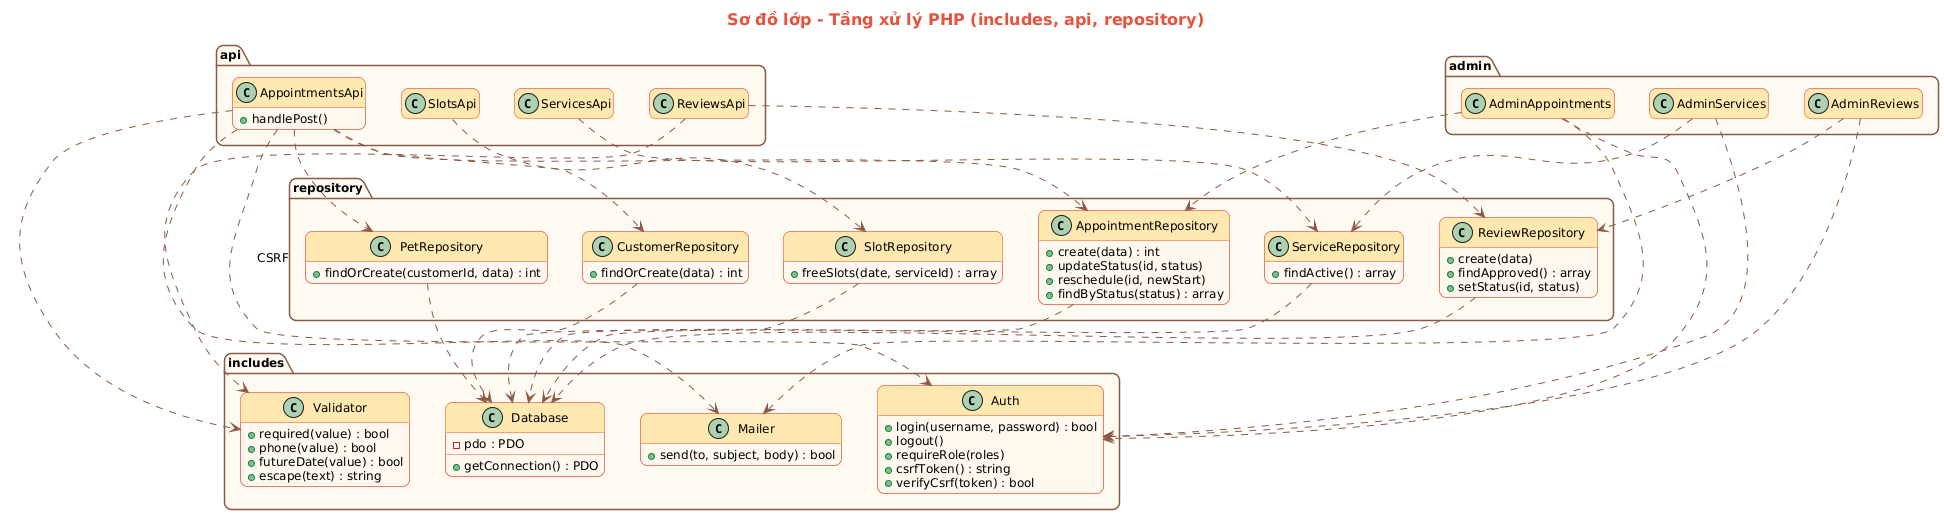

The diagram above was rendered by PlantUML. Its source (embedded in the PNG):
@startuml 03_class_php
skinparam defaultFontName DejaVu Sans
skinparam defaultFontSize 12
skinparam shadowing false
skinparam roundCorner 14
skinparam ArrowColor #8A5A44
skinparam TitleFontSize 16
skinparam TitleFontColor #E5533D
skinparam usecase {
  BackgroundColor #FFF1E0
  BorderColor #E5533D
}
skinparam actor {
  BackgroundColor #FFE9B0
  BorderColor #4A2E24
}
skinparam class {
  BackgroundColor #FFF8EE
  BorderColor #E5533D
  HeaderBackgroundColor #FFE9B0
}
skinparam entity {
  BackgroundColor #FFF8EE
  BorderColor #E5533D
}
skinparam sequence {
  ParticipantBackgroundColor #FFE9B0
  ParticipantBorderColor #4A2E24
  LifeLineBorderColor #8A5A44
  ActorBackgroundColor #FFE9B0
  ActorBorderColor #4A2E24
}
skinparam state {
  BackgroundColor #FFF1E0
  BorderColor #E5533D
}
skinparam activity {
  BackgroundColor #FFF1E0
  BorderColor #E5533D
}
skinparam component {
  BackgroundColor #FFF1E0
  BorderColor #E5533D
}
skinparam node {
  BackgroundColor #FFF8EE
  BorderColor #8A5A44
}
skinparam package {
  BackgroundColor #FFFBF3
  BorderColor #8A5A44
}
skinparam database {
  BackgroundColor #FFE9B0
  BorderColor #8A5A44
}
skinparam rectangle {
  BackgroundColor #FFFBF3
  BorderColor #8A5A44
}
title Sơ đồ lớp - Tầng xử lý PHP (includes, api, repository)
hide empty members
package "includes" {
  class Database {
    - pdo : PDO
    + getConnection() : PDO
  }
  class Auth {
    + login(username, password) : bool
    + logout()
    + requireRole(roles)
    + csrfToken() : string
    + verifyCsrf(token) : bool
  }
  class Validator {
    + required(value) : bool
    + phone(value) : bool
    + futureDate(value) : bool
    + escape(text) : string
  }
  class Mailer {
    + send(to, subject, body) : bool
  }
}
package "repository" {
  class ServiceRepository {
    + findActive() : array
  }
  class SlotRepository {
    + freeSlots(date, serviceId) : array
  }
  class AppointmentRepository {
    + create(data) : int
    + updateStatus(id, status)
    + reschedule(id, newStart)
    + findByStatus(status) : array
  }
  class CustomerRepository {
    + findOrCreate(data) : int
  }
  class PetRepository {
    + findOrCreate(customerId, data) : int
  }
  class ReviewRepository {
    + create(data)
    + findApproved() : array
    + setStatus(id, status)
  }
}
package "api" {
  class ServicesApi
  class SlotsApi
  class AppointmentsApi {
    + handlePost()
  }
  class ReviewsApi
}
package "admin" {
  class AdminAppointments
  class AdminServices
  class AdminReviews
}

ServicesApi ..> ServiceRepository
SlotsApi ..> SlotRepository
AppointmentsApi ..> Validator
AppointmentsApi ..> Auth : CSRF
AppointmentsApi ..> CustomerRepository
AppointmentsApi ..> PetRepository
AppointmentsApi ..> AppointmentRepository
AppointmentsApi ..> Mailer
ReviewsApi ..> ReviewRepository
ReviewsApi ..> Validator
AdminAppointments ..> Auth
AdminAppointments ..> AppointmentRepository
AdminAppointments ..> Mailer
AdminServices ..> Auth
AdminServices ..> ServiceRepository
AdminReviews ..> Auth
AdminReviews ..> ReviewRepository
ServiceRepository ..> Database
SlotRepository ..> Database
AppointmentRepository ..> Database
CustomerRepository ..> Database
PetRepository ..> Database
ReviewRepository ..> Database
@enduml